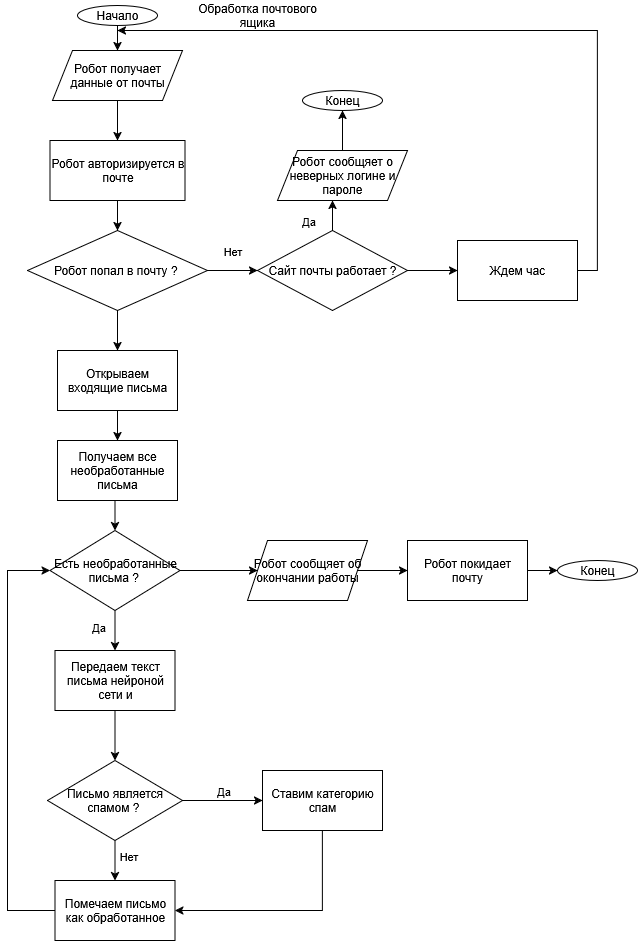

The diagram above was exported from draw.io. Its source (the exported page's mxGraphModel, read from the mxfile embedded in the PNG):
<mxGraphModel dx="1011" dy="526" grid="1" gridSize="10" guides="1" tooltips="1" connect="1" arrows="1" fold="1" page="1" pageScale="1" pageWidth="827" pageHeight="1169" math="0" shadow="0">
  <root>
    <mxCell id="0" />
    <mxCell id="1" parent="0" />
    <mxCell id="xUx_dB5wx4fdWItrRYTx-1" value="Обработка почтового ящика" style="text;html=1;align=center;verticalAlign=middle;whiteSpace=wrap;rounded=0;" vertex="1" parent="1">
      <mxGeometry x="370" y="190" width="140" height="30" as="geometry" />
    </mxCell>
    <mxCell id="xUx_dB5wx4fdWItrRYTx-4" style="edgeStyle=orthogonalEdgeStyle;rounded=0;orthogonalLoop=1;jettySize=auto;html=1;exitX=0.5;exitY=1;exitDx=0;exitDy=0;entryX=0.5;entryY=0;entryDx=0;entryDy=0;" edge="1" parent="1" source="xUx_dB5wx4fdWItrRYTx-2" target="xUx_dB5wx4fdWItrRYTx-3">
      <mxGeometry relative="1" as="geometry" />
    </mxCell>
    <mxCell id="xUx_dB5wx4fdWItrRYTx-2" value="Начало" style="ellipse;whiteSpace=wrap;html=1;" vertex="1" parent="1">
      <mxGeometry x="260" y="195" width="80" height="20" as="geometry" />
    </mxCell>
    <mxCell id="xUx_dB5wx4fdWItrRYTx-6" style="edgeStyle=orthogonalEdgeStyle;rounded=0;orthogonalLoop=1;jettySize=auto;html=1;entryX=0.5;entryY=0;entryDx=0;entryDy=0;" edge="1" parent="1" source="xUx_dB5wx4fdWItrRYTx-3" target="xUx_dB5wx4fdWItrRYTx-5">
      <mxGeometry relative="1" as="geometry" />
    </mxCell>
    <mxCell id="xUx_dB5wx4fdWItrRYTx-3" value="Робот получает данные от почты" style="shape=parallelogram;perimeter=parallelogramPerimeter;whiteSpace=wrap;html=1;fixedSize=1;" vertex="1" parent="1">
      <mxGeometry x="235" y="240" width="130" height="50" as="geometry" />
    </mxCell>
    <mxCell id="xUx_dB5wx4fdWItrRYTx-13" style="edgeStyle=orthogonalEdgeStyle;rounded=0;orthogonalLoop=1;jettySize=auto;html=1;exitX=0.5;exitY=1;exitDx=0;exitDy=0;entryX=0.5;entryY=0;entryDx=0;entryDy=0;" edge="1" parent="1" source="xUx_dB5wx4fdWItrRYTx-5" target="xUx_dB5wx4fdWItrRYTx-7">
      <mxGeometry relative="1" as="geometry" />
    </mxCell>
    <mxCell id="xUx_dB5wx4fdWItrRYTx-5" value="Робот авторизируется в почте" style="rounded=0;whiteSpace=wrap;html=1;" vertex="1" parent="1">
      <mxGeometry x="232.5" y="330" width="135" height="60" as="geometry" />
    </mxCell>
    <mxCell id="xUx_dB5wx4fdWItrRYTx-10" style="edgeStyle=orthogonalEdgeStyle;rounded=0;orthogonalLoop=1;jettySize=auto;html=1;entryX=0.5;entryY=0;entryDx=0;entryDy=0;" edge="1" parent="1" source="xUx_dB5wx4fdWItrRYTx-7" target="xUx_dB5wx4fdWItrRYTx-9">
      <mxGeometry relative="1" as="geometry" />
    </mxCell>
    <mxCell id="xUx_dB5wx4fdWItrRYTx-11" style="edgeStyle=orthogonalEdgeStyle;rounded=0;orthogonalLoop=1;jettySize=auto;html=1;exitX=1;exitY=0.5;exitDx=0;exitDy=0;entryX=0;entryY=0.5;entryDx=0;entryDy=0;" edge="1" parent="1" source="xUx_dB5wx4fdWItrRYTx-7">
      <mxGeometry relative="1" as="geometry">
        <mxPoint x="440" y="460" as="targetPoint" />
      </mxGeometry>
    </mxCell>
    <mxCell id="xUx_dB5wx4fdWItrRYTx-12" value="Нет" style="edgeLabel;html=1;align=center;verticalAlign=middle;resizable=0;points=[];" vertex="1" connectable="0" parent="xUx_dB5wx4fdWItrRYTx-11">
      <mxGeometry x="0.2189" y="1" relative="1" as="geometry">
        <mxPoint x="-6" y="-19" as="offset" />
      </mxGeometry>
    </mxCell>
    <mxCell id="xUx_dB5wx4fdWItrRYTx-7" value="Робот попал в почту ?&amp;nbsp;" style="rhombus;whiteSpace=wrap;html=1;" vertex="1" parent="1">
      <mxGeometry x="210" y="420" width="180" height="80" as="geometry" />
    </mxCell>
    <mxCell id="xUx_dB5wx4fdWItrRYTx-25" style="edgeStyle=orthogonalEdgeStyle;rounded=0;orthogonalLoop=1;jettySize=auto;html=1;exitX=0.5;exitY=1;exitDx=0;exitDy=0;entryX=0.5;entryY=0;entryDx=0;entryDy=0;" edge="1" parent="1" source="xUx_dB5wx4fdWItrRYTx-9" target="xUx_dB5wx4fdWItrRYTx-24">
      <mxGeometry relative="1" as="geometry" />
    </mxCell>
    <mxCell id="xUx_dB5wx4fdWItrRYTx-9" value="Открываем входящие письма" style="rounded=0;whiteSpace=wrap;html=1;" vertex="1" parent="1">
      <mxGeometry x="240" y="540" width="120" height="60" as="geometry" />
    </mxCell>
    <mxCell id="xUx_dB5wx4fdWItrRYTx-16" style="edgeStyle=orthogonalEdgeStyle;rounded=0;orthogonalLoop=1;jettySize=auto;html=1;exitX=0.5;exitY=0;exitDx=0;exitDy=0;entryX=0.5;entryY=1;entryDx=0;entryDy=0;" edge="1" parent="1" source="xUx_dB5wx4fdWItrRYTx-14">
      <mxGeometry relative="1" as="geometry">
        <mxPoint x="515" y="390" as="targetPoint" />
      </mxGeometry>
    </mxCell>
    <mxCell id="xUx_dB5wx4fdWItrRYTx-17" value="Да" style="edgeLabel;html=1;align=center;verticalAlign=middle;resizable=0;points=[];" vertex="1" connectable="0" parent="xUx_dB5wx4fdWItrRYTx-16">
      <mxGeometry x="0.1037" relative="1" as="geometry">
        <mxPoint x="-25" y="7" as="offset" />
      </mxGeometry>
    </mxCell>
    <mxCell id="xUx_dB5wx4fdWItrRYTx-22" style="edgeStyle=orthogonalEdgeStyle;rounded=0;orthogonalLoop=1;jettySize=auto;html=1;exitX=1;exitY=0.5;exitDx=0;exitDy=0;entryX=0;entryY=0.5;entryDx=0;entryDy=0;" edge="1" parent="1" source="xUx_dB5wx4fdWItrRYTx-14" target="xUx_dB5wx4fdWItrRYTx-21">
      <mxGeometry relative="1" as="geometry" />
    </mxCell>
    <mxCell id="xUx_dB5wx4fdWItrRYTx-14" value="Сайт почты работает ?" style="rhombus;whiteSpace=wrap;html=1;" vertex="1" parent="1">
      <mxGeometry x="440" y="420" width="150" height="80" as="geometry" />
    </mxCell>
    <mxCell id="xUx_dB5wx4fdWItrRYTx-20" style="edgeStyle=orthogonalEdgeStyle;rounded=0;orthogonalLoop=1;jettySize=auto;html=1;exitX=0.5;exitY=0;exitDx=0;exitDy=0;entryX=0.5;entryY=1;entryDx=0;entryDy=0;" edge="1" parent="1" source="xUx_dB5wx4fdWItrRYTx-18" target="xUx_dB5wx4fdWItrRYTx-19">
      <mxGeometry relative="1" as="geometry" />
    </mxCell>
    <mxCell id="xUx_dB5wx4fdWItrRYTx-18" value="Робот сообщяет о неверных логине и пароле" style="shape=parallelogram;perimeter=parallelogramPerimeter;whiteSpace=wrap;html=1;fixedSize=1;" vertex="1" parent="1">
      <mxGeometry x="460" y="340" width="130" height="50" as="geometry" />
    </mxCell>
    <mxCell id="xUx_dB5wx4fdWItrRYTx-19" value="Конец" style="ellipse;whiteSpace=wrap;html=1;" vertex="1" parent="1">
      <mxGeometry x="485" y="280" width="80" height="20" as="geometry" />
    </mxCell>
    <mxCell id="xUx_dB5wx4fdWItrRYTx-23" style="edgeStyle=orthogonalEdgeStyle;rounded=0;orthogonalLoop=1;jettySize=auto;html=1;exitX=1;exitY=0.5;exitDx=0;exitDy=0;" edge="1" parent="1" source="xUx_dB5wx4fdWItrRYTx-21">
      <mxGeometry relative="1" as="geometry">
        <mxPoint x="300" y="220" as="targetPoint" />
        <Array as="points">
          <mxPoint x="780" y="460" />
          <mxPoint x="780" y="220" />
        </Array>
      </mxGeometry>
    </mxCell>
    <mxCell id="xUx_dB5wx4fdWItrRYTx-21" value="Ждем час" style="rounded=0;whiteSpace=wrap;html=1;" vertex="1" parent="1">
      <mxGeometry x="640" y="430" width="120" height="60" as="geometry" />
    </mxCell>
    <mxCell id="xUx_dB5wx4fdWItrRYTx-27" style="edgeStyle=orthogonalEdgeStyle;rounded=0;orthogonalLoop=1;jettySize=auto;html=1;exitX=0.5;exitY=1;exitDx=0;exitDy=0;entryX=0.5;entryY=0;entryDx=0;entryDy=0;" edge="1" parent="1" source="xUx_dB5wx4fdWItrRYTx-24" target="xUx_dB5wx4fdWItrRYTx-26">
      <mxGeometry relative="1" as="geometry" />
    </mxCell>
    <mxCell id="xUx_dB5wx4fdWItrRYTx-24" value="Получаем все необработанные письма" style="rounded=0;whiteSpace=wrap;html=1;" vertex="1" parent="1">
      <mxGeometry x="240" y="630" width="120" height="60" as="geometry" />
    </mxCell>
    <mxCell id="xUx_dB5wx4fdWItrRYTx-30" style="edgeStyle=orthogonalEdgeStyle;rounded=0;orthogonalLoop=1;jettySize=auto;html=1;exitX=0.5;exitY=1;exitDx=0;exitDy=0;entryX=0.5;entryY=0;entryDx=0;entryDy=0;" edge="1" parent="1" source="xUx_dB5wx4fdWItrRYTx-26" target="xUx_dB5wx4fdWItrRYTx-29">
      <mxGeometry relative="1" as="geometry" />
    </mxCell>
    <mxCell id="xUx_dB5wx4fdWItrRYTx-31" value="Да" style="edgeLabel;html=1;align=center;verticalAlign=middle;resizable=0;points=[];" vertex="1" connectable="0" parent="xUx_dB5wx4fdWItrRYTx-30">
      <mxGeometry x="-0.1833" y="-2" relative="1" as="geometry">
        <mxPoint x="-15" as="offset" />
      </mxGeometry>
    </mxCell>
    <mxCell id="xUx_dB5wx4fdWItrRYTx-47" style="edgeStyle=orthogonalEdgeStyle;rounded=0;orthogonalLoop=1;jettySize=auto;html=1;exitX=1;exitY=0.5;exitDx=0;exitDy=0;entryX=0;entryY=0.5;entryDx=0;entryDy=0;" edge="1" parent="1" source="xUx_dB5wx4fdWItrRYTx-26" target="xUx_dB5wx4fdWItrRYTx-46">
      <mxGeometry relative="1" as="geometry" />
    </mxCell>
    <mxCell id="xUx_dB5wx4fdWItrRYTx-26" value="Есть необработанные письма ?&amp;nbsp;" style="rhombus;whiteSpace=wrap;html=1;" vertex="1" parent="1">
      <mxGeometry x="232.5" y="720" width="130" height="80" as="geometry" />
    </mxCell>
    <mxCell id="xUx_dB5wx4fdWItrRYTx-33" style="edgeStyle=orthogonalEdgeStyle;rounded=0;orthogonalLoop=1;jettySize=auto;html=1;exitX=0.5;exitY=1;exitDx=0;exitDy=0;entryX=0.5;entryY=0;entryDx=0;entryDy=0;" edge="1" parent="1" source="xUx_dB5wx4fdWItrRYTx-29" target="xUx_dB5wx4fdWItrRYTx-32">
      <mxGeometry relative="1" as="geometry" />
    </mxCell>
    <mxCell id="xUx_dB5wx4fdWItrRYTx-29" value="Передаем текст письма нейроной сети и" style="rounded=0;whiteSpace=wrap;html=1;" vertex="1" parent="1">
      <mxGeometry x="237.5" y="840" width="120" height="60" as="geometry" />
    </mxCell>
    <mxCell id="xUx_dB5wx4fdWItrRYTx-35" style="edgeStyle=orthogonalEdgeStyle;rounded=0;orthogonalLoop=1;jettySize=auto;html=1;exitX=1;exitY=0.5;exitDx=0;exitDy=0;entryX=0;entryY=0.5;entryDx=0;entryDy=0;" edge="1" parent="1" source="xUx_dB5wx4fdWItrRYTx-32">
      <mxGeometry relative="1" as="geometry">
        <mxPoint x="445" y="990" as="targetPoint" />
      </mxGeometry>
    </mxCell>
    <mxCell id="xUx_dB5wx4fdWItrRYTx-37" value="Да" style="edgeLabel;html=1;align=center;verticalAlign=middle;resizable=0;points=[];" vertex="1" connectable="0" parent="xUx_dB5wx4fdWItrRYTx-35">
      <mxGeometry x="-0.0111" y="3" relative="1" as="geometry">
        <mxPoint y="-7" as="offset" />
      </mxGeometry>
    </mxCell>
    <mxCell id="xUx_dB5wx4fdWItrRYTx-40" style="edgeStyle=orthogonalEdgeStyle;rounded=0;orthogonalLoop=1;jettySize=auto;html=1;exitX=0.5;exitY=1;exitDx=0;exitDy=0;entryX=0.5;entryY=0;entryDx=0;entryDy=0;" edge="1" parent="1" source="xUx_dB5wx4fdWItrRYTx-32" target="xUx_dB5wx4fdWItrRYTx-39">
      <mxGeometry relative="1" as="geometry" />
    </mxCell>
    <mxCell id="xUx_dB5wx4fdWItrRYTx-42" value="Нет" style="edgeLabel;html=1;align=center;verticalAlign=middle;resizable=0;points=[];" vertex="1" connectable="0" parent="xUx_dB5wx4fdWItrRYTx-40">
      <mxGeometry x="-0.2306" y="1" relative="1" as="geometry">
        <mxPoint x="12" as="offset" />
      </mxGeometry>
    </mxCell>
    <mxCell id="xUx_dB5wx4fdWItrRYTx-32" value="Письмо является спамом ?&amp;nbsp;" style="rhombus;whiteSpace=wrap;html=1;" vertex="1" parent="1">
      <mxGeometry x="230" y="950" width="135" height="80" as="geometry" />
    </mxCell>
    <mxCell id="xUx_dB5wx4fdWItrRYTx-41" style="edgeStyle=orthogonalEdgeStyle;rounded=0;orthogonalLoop=1;jettySize=auto;html=1;exitX=0.5;exitY=1;exitDx=0;exitDy=0;entryX=1;entryY=0.5;entryDx=0;entryDy=0;" edge="1" parent="1" source="xUx_dB5wx4fdWItrRYTx-36" target="xUx_dB5wx4fdWItrRYTx-39">
      <mxGeometry relative="1" as="geometry" />
    </mxCell>
    <mxCell id="xUx_dB5wx4fdWItrRYTx-36" value="Ставим категорию спам" style="rounded=0;whiteSpace=wrap;html=1;" vertex="1" parent="1">
      <mxGeometry x="445" y="960" width="120" height="60" as="geometry" />
    </mxCell>
    <mxCell id="xUx_dB5wx4fdWItrRYTx-43" style="edgeStyle=orthogonalEdgeStyle;rounded=0;orthogonalLoop=1;jettySize=auto;html=1;entryX=0;entryY=0.5;entryDx=0;entryDy=0;" edge="1" parent="1" source="xUx_dB5wx4fdWItrRYTx-39" target="xUx_dB5wx4fdWItrRYTx-26">
      <mxGeometry relative="1" as="geometry">
        <Array as="points">
          <mxPoint x="190" y="1100" />
          <mxPoint x="190" y="760" />
        </Array>
      </mxGeometry>
    </mxCell>
    <mxCell id="xUx_dB5wx4fdWItrRYTx-39" value="Помечаем письмо как обработанное" style="rounded=0;whiteSpace=wrap;html=1;" vertex="1" parent="1">
      <mxGeometry x="237.5" y="1070" width="120" height="60" as="geometry" />
    </mxCell>
    <mxCell id="xUx_dB5wx4fdWItrRYTx-51" style="edgeStyle=orthogonalEdgeStyle;rounded=0;orthogonalLoop=1;jettySize=auto;html=1;exitX=1;exitY=0.5;exitDx=0;exitDy=0;entryX=0;entryY=0.5;entryDx=0;entryDy=0;" edge="1" parent="1" source="xUx_dB5wx4fdWItrRYTx-46" target="xUx_dB5wx4fdWItrRYTx-50">
      <mxGeometry relative="1" as="geometry" />
    </mxCell>
    <mxCell id="xUx_dB5wx4fdWItrRYTx-46" value="Робот сообщяет об окончании работы" style="shape=parallelogram;perimeter=parallelogramPerimeter;whiteSpace=wrap;html=1;fixedSize=1;" vertex="1" parent="1">
      <mxGeometry x="430" y="730" width="120" height="60" as="geometry" />
    </mxCell>
    <mxCell id="xUx_dB5wx4fdWItrRYTx-48" value="Конец" style="ellipse;whiteSpace=wrap;html=1;" vertex="1" parent="1">
      <mxGeometry x="740" y="750" width="80" height="20" as="geometry" />
    </mxCell>
    <mxCell id="xUx_dB5wx4fdWItrRYTx-53" style="edgeStyle=orthogonalEdgeStyle;rounded=0;orthogonalLoop=1;jettySize=auto;html=1;exitX=1;exitY=0.5;exitDx=0;exitDy=0;entryX=0;entryY=0.5;entryDx=0;entryDy=0;" edge="1" parent="1" source="xUx_dB5wx4fdWItrRYTx-50" target="xUx_dB5wx4fdWItrRYTx-48">
      <mxGeometry relative="1" as="geometry" />
    </mxCell>
    <mxCell id="xUx_dB5wx4fdWItrRYTx-50" value="Робот покидает почту" style="rounded=0;whiteSpace=wrap;html=1;" vertex="1" parent="1">
      <mxGeometry x="590" y="730" width="120" height="60" as="geometry" />
    </mxCell>
  </root>
</mxGraphModel>